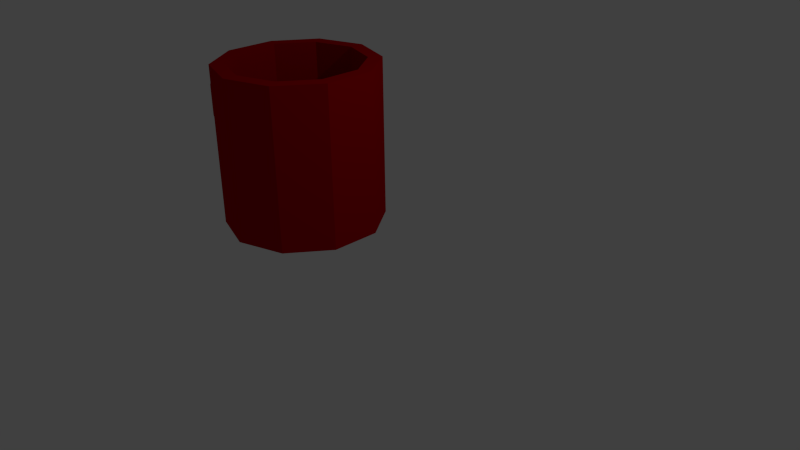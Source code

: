 # Source: Mug-Red.blend  (saved by Blender 2.72.0; exported with 4.5.12 LTS)
import bpy
from mathutils import Matrix  # noqa: F401  (used for matrix-valued properties, if any)

bpy.ops.wm.read_factory_settings(use_empty=True)
scene = bpy.context.scene
scene.name = 'Scene'

# ---- collections
col_collection_1 = bpy.data.collections.new('Collection 1'); scene.collection.children.link(col_collection_1)

# ---- materials (node trees are filled in below, after node groups)
mat_material_001 = bpy.data.materials.new('Material.001')
mat_material_001.alpha_threshold = 0.0
mat_material_001.use_transparent_shadow = False
mat_material_001.diffuse_color = (0.42, 0.0, 0.002953, 1.0)
mat_material_001.roughness = 0.5

# ---- material node trees

# ---- world
world_world = bpy.data.worlds.new('World'); scene.world = world_world
world_world.color = (0.05088, 0.05088, 0.05088)
world_world.use_sun_shadow = False
world_world.sun_shadow_jitter_overblur = 0.0
world_world.cycles.sampling_method = 'MANUAL'
world_world.cycles.sample_map_resolution = 256

# ---- cameras
cam_camera = bpy.data.cameras.new('Camera')
cam_camera.clip_end = 100.0
cam_camera.lens = 35.0
cam_camera.sensor_width = 32.0
cam_camera.sensor_height = 18.0
cam_camera.ortho_scale = 7.314
cam_camera.dof.focus_distance = 0.0
cam_camera.dof.aperture_fstop = 128.0

# ---- lights
light_lamp = bpy.data.lights.new('Lamp', 'POINT')
light_lamp.transmission_factor = 0.0
light_lamp.cutoff_distance = 30.0
light_lamp.energy = 100.0
light_lamp.shadow_buffer_clip_start = 1.001
light_lamp.shadow_soft_size = 0.1
light_lamp.shadow_maximum_resolution = 0.006
light_lamp.use_absolute_resolution = True
light_lamp.cycles.use_multiple_importance_sampling = False

# ---- meshes
me_cylinder = bpy.data.meshes.new('Cylinder')
me_cylinder.from_pydata([(-0.1813, 0.002735, 1.295), (-0.6681, 0.1609, 1.295), (-0.6681, 0.3328, -0.7046), (-0.6681, 0.3328, 1.295), (-0.08027, 0.1419, -0.7046), (-0.08027, 0.1419, 1.295), (0.283, -0.3581, -0.7046), (0.283, -0.3581, 1.295), (0.283, -0.9762, -0.7046), (0.283, -0.9762, 1.295), (-0.08027, -1.476, -0.7046), (-0.08027, -1.476, 1.295), (-0.6681, -1.667, -0.7046), (-0.6681, -1.667, 1.295), (-1.256, -1.476, -0.7046), (-1.256, -1.476, 1.295), (-1.597, -0.9762, -0.7046), (-1.597, -0.9762, 1.295), (-1.597, -0.3581, -0.7046), (-1.597, -0.3581, 1.295), (-1.256, 0.1419, -0.7046), (-1.256, 0.1419, 1.295), (0.1195, -0.4113, 1.295), (0.1195, -0.923, 1.295), (-0.1813, -1.337, 1.295), (-0.6681, -1.495, 1.295), (-1.155, -1.337, 1.295), (-1.456, -0.923, 1.295), (-1.456, -0.4113, 1.295), (-1.155, 0.002735, 1.295), (-0.1813, 0.002735, 0.07973), (-0.6681, 0.1609, 0.07973), (0.1195, -0.4113, 0.07973), (0.1195, -0.923, 0.07973), (-0.1813, -1.337, 0.07973), (-0.6681, -1.495, 0.07973), (-1.155, -1.337, 0.07973), (-1.456, -0.923, 0.07973), (-1.456, -0.4113, 0.07973), (-1.155, 0.002735, 0.07973), (-2.019, -0.5111, 0.9578), (-1.544, -0.5111, 0.9578), (-2.019, -0.5409, 0.8661), (-1.544, -0.5409, 0.8661), (-2.019, -0.6189, 0.8094), (-1.544, -0.6189, 0.8094), (-2.019, -0.7154, 0.8094), (-1.544, -0.7154, 0.8094), (-2.019, -0.7934, 0.8661), (-1.544, -0.7934, 0.8661), (-2.019, -0.8232, 0.9578), (-1.544, -0.8232, 0.9578), (-2.019, -0.7934, 1.05), (-1.544, -0.7934, 1.05), (-2.019, -0.7154, 1.106), (-1.544, -0.7154, 1.106), (-2.019, -0.6189, 1.106), (-1.544, -0.6189, 1.106), (-2.019, -0.5409, 1.05), (-1.544, -0.5409, 1.05), (-2.234, -0.5111, 0.8348), (-2.169, -0.5409, 0.77), (-2.129, -0.6189, 0.7299), (-2.129, -0.7154, 0.7299), (-2.169, -0.7934, 0.77), (-2.234, -0.8232, 0.8348), (-2.298, -0.7934, 0.8997), (-2.339, -0.7154, 0.9398), (-2.339, -0.6189, 0.9398), (-2.298, -0.5409, 0.8997), (-2.335, -0.5111, 0.6461), (-2.244, -0.5409, 0.6461), (-2.187, -0.6189, 0.6461), (-2.187, -0.7154, 0.6461), (-2.244, -0.7934, 0.6461), (-2.335, -0.8232, 0.6461), (-2.427, -0.7934, 0.6461), (-2.484, -0.7154, 0.6461), (-2.484, -0.6189, 0.6461), (-2.427, -0.5409, 0.6461), (-2.335, -0.5111, 0.2331), (-2.244, -0.5409, 0.2331), (-2.187, -0.6189, 0.2331), (-2.187, -0.7154, 0.2331), (-2.244, -0.7934, 0.2331), (-2.335, -0.8232, 0.2331), (-2.427, -0.7934, 0.2331), (-2.484, -0.7154, 0.2331), (-2.484, -0.6189, 0.2331), (-2.427, -0.5409, 0.2331), (-2.248, -0.5111, 0.03911), (-2.183, -0.5409, 0.104), (-2.143, -0.6189, 0.1441), (-2.143, -0.7154, 0.1441), (-2.183, -0.7934, 0.104), (-2.248, -0.8232, 0.03911), (-2.312, -0.7934, -0.02576), (-2.352, -0.7154, -0.06585), (-2.352, -0.6189, -0.06585), (-2.312, -0.5409, -0.02576), (-2.023, -0.5111, -0.04635), (-2.023, -0.5409, 0.04539), (-2.023, -0.6189, 0.1021), (-2.023, -0.7154, 0.1021), (-2.023, -0.7934, 0.04539), (-2.023, -0.8232, -0.04635), (-2.023, -0.7934, -0.1381), (-2.023, -0.7154, -0.1948), (-2.023, -0.6189, -0.1948), (-2.023, -0.5409, -0.1381), (-1.613, -0.5111, -0.04635), (-1.613, -0.5409, 0.04539), (-1.613, -0.6189, 0.1021), (-1.613, -0.7154, 0.1021), (-1.613, -0.7934, 0.04539), (-1.613, -0.8232, -0.04635), (-1.613, -0.7934, -0.1381), (-1.613, -0.7154, -0.1948), (-1.613, -0.6189, -0.1948), (-1.613, -0.5409, -0.1381)], [], [(27, 26, 36, 37), (9, 7, 22, 23), (2, 3, 5, 4), (28, 27, 37, 38), (11, 9, 23, 24), (4, 5, 7, 6), (25, 24, 34, 35), (13, 11, 24, 25), (6, 7, 9, 8), (24, 23, 33, 34), (15, 13, 25, 26), (8, 9, 11, 10), (23, 22, 32, 33), (17, 15, 26, 27), (10, 11, 13, 12), (22, 0, 30, 32), (19, 17, 27, 28), (12, 13, 15, 14), (30, 31, 39, 38, 37, 36, 35, 34, 33, 32), (21, 19, 28, 29), (14, 15, 17, 16), (5, 3, 1, 0), (0, 1, 31, 30), (16, 17, 19, 18), (3, 21, 29, 1), (20, 21, 3, 2), (18, 19, 21, 20), (26, 25, 35, 36), (7, 5, 0, 22), (2, 4, 6, 8, 10, 12, 14, 16, 18, 20), (29, 28, 38, 39), (1, 29, 39, 31), (40, 41, 43, 42), (42, 43, 45, 44), (44, 45, 47, 46), (46, 47, 49, 48), (48, 49, 51, 50), (50, 51, 53, 52), (52, 53, 55, 54), (54, 55, 57, 56), (43, 41, 59, 57, 55, 53, 51, 49, 47, 45), (58, 59, 41, 40), (56, 57, 59, 58), (58, 40, 60, 69), (69, 60, 70, 79), (56, 58, 69, 68), (54, 56, 68, 67), (52, 54, 67, 66), (50, 52, 66, 65), (48, 50, 65, 64), (46, 48, 64, 63), (44, 46, 63, 62), (42, 44, 62, 61), (40, 42, 61, 60), (79, 70, 80, 89), (68, 69, 79, 78), (67, 68, 78, 77), (66, 67, 77, 76), (65, 66, 76, 75), (64, 65, 75, 74), (63, 64, 74, 73), (62, 63, 73, 72), (61, 62, 72, 71), (60, 61, 71, 70), (89, 80, 90, 99), (78, 79, 89, 88), (77, 78, 88, 87), (76, 77, 87, 86), (75, 76, 86, 85), (74, 75, 85, 84), (73, 74, 84, 83), (72, 73, 83, 82), (71, 72, 82, 81), (70, 71, 81, 80), (99, 90, 100, 109), (88, 89, 99, 98), (87, 88, 98, 97), (86, 87, 97, 96), (85, 86, 96, 95), (84, 85, 95, 94), (83, 84, 94, 93), (82, 83, 93, 92), (81, 82, 92, 91), (80, 81, 91, 90), (109, 100, 110, 119), (98, 99, 109, 108), (97, 98, 108, 107), (96, 97, 107, 106), (95, 96, 106, 105), (94, 95, 105, 104), (93, 94, 104, 103), (92, 93, 103, 102), (91, 92, 102, 101), (90, 91, 101, 100), (110, 111, 112, 113, 114, 115, 116, 117, 118, 119), (108, 109, 119, 118), (107, 108, 118, 117), (106, 107, 117, 116), (105, 106, 116, 115), (104, 105, 115, 114), (103, 104, 114, 113), (102, 103, 113, 112), (101, 102, 112, 111), (100, 101, 111, 110)])
me_cylinder.materials.append(mat_material_001)
me_cylinder.use_remesh_preserve_volume = False
me_cylinder.use_remesh_preserve_attributes = False
me_cylinder.use_mirror_vertex_groups = False
me_cylinder.update()

# ---- objects
ob_cylinder = bpy.data.objects.new('Cylinder', me_cylinder)
ob_lamp = bpy.data.objects.new('Lamp', light_lamp)
ob_camera = bpy.data.objects.new('Camera', cam_camera)

# ---- transforms, parenting, visibility, modifiers, constraints
ob_cylinder.location = (0.1208, 0.04521, 1.267)
ob_cylinder.lineart.crease_threshold = 0.0
ob_lamp.location = (4.076, 1.005, 5.904)
ob_lamp.rotation_euler = (0.6503, 0.05522, 1.866)
ob_lamp.lock_rotations_4d = False
ob_lamp.empty_display_type = 'ARROWS'
ob_lamp.color = (0.0, 0.0, 0.0, 0.0)
ob_lamp.lineart.crease_threshold = 0.0
ob_camera.location = (7.481, -6.508, 5.344)
ob_camera.rotation_euler = (1.109, 0.01082, 0.8149)
ob_camera.lock_rotations_4d = False
ob_camera.empty_display_type = 'ARROWS'
ob_camera.color = (0.0, 0.0, 0.0, 0.0)
ob_camera.display_type = 'WIRE'
ob_camera.lineart.crease_threshold = 0.0

# ---- collection membership
col_collection_1.objects.link(ob_cylinder)
col_collection_1.objects.link(ob_lamp)
col_collection_1.objects.link(ob_camera)

# ---- scene / render settings (as saved in the file)
scene.camera = ob_camera
scene.frame_start = 1; scene.frame_end = 250; scene.frame_set(1)
scene.render.engine = 'BLENDER_EEVEE_NEXT'
scene.render.resolution_percentage = 50
scene.render.dither_intensity = 0.0
scene.cycles.use_denoising = False
scene.cycles.samples = 10
scene.cycles.sampling_pattern = 'TABULATED_SOBOL'
scene.cycles.light_sampling_threshold = 0.0
scene.cycles.use_adaptive_sampling = False
scene.cycles.use_light_tree = False
scene.cycles.blur_glossy = 0.0
scene.cycles.pixel_filter_type = 'GAUSSIAN'
scene.cycles.sample_clamp_indirect = 0.0
scene.view_settings.view_transform = 'Standard'
bpy.context.view_layer.update()
